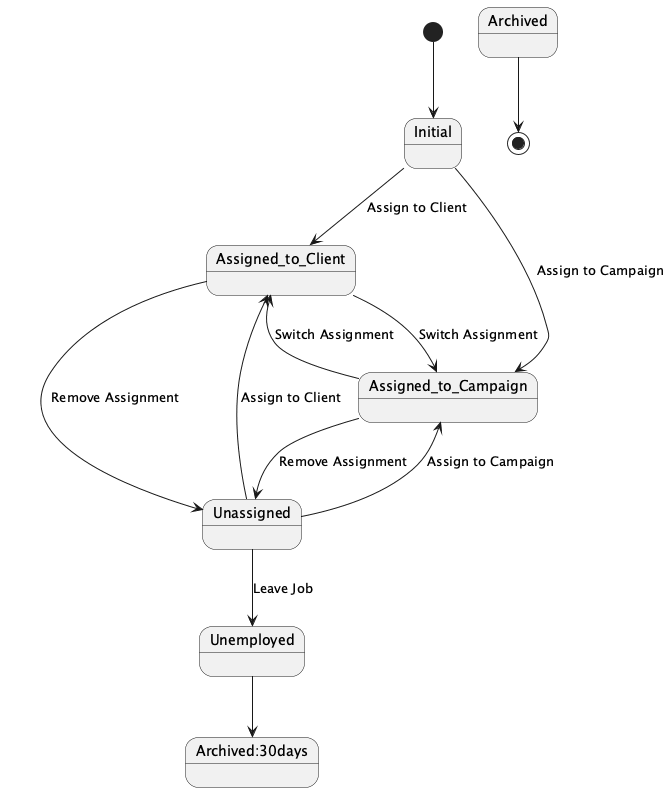

The diagram above was rendered by PlantUML. Its source (embedded in the PNG):
@startuml
[*] --> Initial

Initial --> Assigned_to_Client:Assign to Client
Initial --> Assigned_to_Campaign:Assign to Campaign

Assigned_to_Client --> Unassigned:Remove Assignment
Assigned_to_Client --> Assigned_to_Campaign:Switch Assignment

Assigned_to_Campaign --> Unassigned:Remove Assignment
Assigned_to_Campaign --> Assigned_to_Client:Switch Assignment

Unassigned --> Assigned_to_Client:Assign to Client
Unassigned --> Assigned_to_Campaign:Assign to Campaign
Unassigned --> Unemployed:Leave Job

Unemployed --> Archived:30days
Archived --> [*]
@enduml